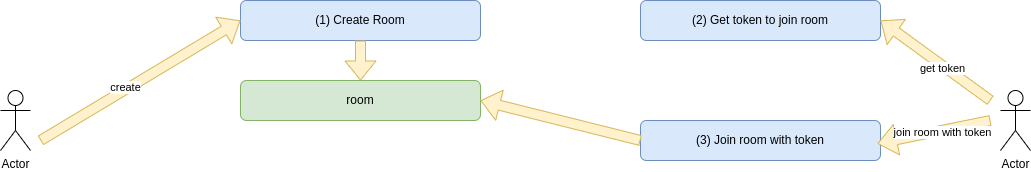

The diagram above was exported from draw.io. Its source (the exported page's mxGraphModel, read from the mxfile embedded in the PNG):
<mxGraphModel dx="1195" dy="603" grid="1" gridSize="10" guides="1" tooltips="1" connect="1" arrows="1" fold="1" page="1" pageScale="1" pageWidth="850" pageHeight="1100" math="0" shadow="0">
  <root>
    <mxCell id="0" />
    <mxCell id="1" parent="0" />
    <mxCell id="x-IpDLFOcQ0T1sNsPUvB-1" value="Actor" style="shape=umlActor;verticalLabelPosition=bottom;verticalAlign=top;html=1;outlineConnect=0;" vertex="1" parent="1">
      <mxGeometry x="80" y="330" width="30" height="60" as="geometry" />
    </mxCell>
    <mxCell id="x-IpDLFOcQ0T1sNsPUvB-2" value="(1) Create Room" style="rounded=1;whiteSpace=wrap;html=1;fillColor=#dae8fc;strokeColor=#6c8ebf;" vertex="1" parent="1">
      <mxGeometry x="320" y="240" width="240" height="40" as="geometry" />
    </mxCell>
    <mxCell id="x-IpDLFOcQ0T1sNsPUvB-9" value="room" style="rounded=1;whiteSpace=wrap;html=1;fillColor=#d5e8d4;strokeColor=#82b366;" vertex="1" parent="1">
      <mxGeometry x="320" y="320" width="240" height="40" as="geometry" />
    </mxCell>
    <mxCell id="x-IpDLFOcQ0T1sNsPUvB-10" value="" style="shape=flexArrow;endArrow=classic;html=1;rounded=0;entryX=0.5;entryY=0;entryDx=0;entryDy=0;exitX=0.5;exitY=1;exitDx=0;exitDy=0;fillColor=#fff2cc;strokeColor=#d6b656;" edge="1" parent="1" source="x-IpDLFOcQ0T1sNsPUvB-2" target="x-IpDLFOcQ0T1sNsPUvB-9">
      <mxGeometry width="50" height="50" relative="1" as="geometry">
        <mxPoint x="180" y="470" as="sourcePoint" />
        <mxPoint x="230" y="420" as="targetPoint" />
      </mxGeometry>
    </mxCell>
    <mxCell id="x-IpDLFOcQ0T1sNsPUvB-11" value="" style="shape=flexArrow;endArrow=classic;html=1;rounded=0;entryX=0;entryY=0.5;entryDx=0;entryDy=0;fillColor=#fff2cc;strokeColor=#d6b656;" edge="1" parent="1" target="x-IpDLFOcQ0T1sNsPUvB-2">
      <mxGeometry width="50" height="50" relative="1" as="geometry">
        <mxPoint x="120" y="380" as="sourcePoint" />
        <mxPoint x="450" y="330" as="targetPoint" />
      </mxGeometry>
    </mxCell>
    <mxCell id="x-IpDLFOcQ0T1sNsPUvB-12" value="create" style="edgeLabel;html=1;align=center;verticalAlign=middle;resizable=0;points=[];" vertex="1" connectable="0" parent="x-IpDLFOcQ0T1sNsPUvB-11">
      <mxGeometry x="-0.1406" y="2" relative="1" as="geometry">
        <mxPoint as="offset" />
      </mxGeometry>
    </mxCell>
    <mxCell id="x-IpDLFOcQ0T1sNsPUvB-13" value="Actor" style="shape=umlActor;verticalLabelPosition=bottom;verticalAlign=top;html=1;outlineConnect=0;" vertex="1" parent="1">
      <mxGeometry x="1080" y="330" width="30" height="60" as="geometry" />
    </mxCell>
    <mxCell id="x-IpDLFOcQ0T1sNsPUvB-14" value="(2) Get token to join room" style="rounded=1;whiteSpace=wrap;html=1;fillColor=#dae8fc;strokeColor=#6c8ebf;" vertex="1" parent="1">
      <mxGeometry x="720" y="240" width="240" height="40" as="geometry" />
    </mxCell>
    <mxCell id="x-IpDLFOcQ0T1sNsPUvB-15" value="" style="shape=flexArrow;endArrow=classic;html=1;rounded=0;entryX=1;entryY=0.5;entryDx=0;entryDy=0;fillColor=#fff2cc;strokeColor=#d6b656;" edge="1" parent="1" target="x-IpDLFOcQ0T1sNsPUvB-14">
      <mxGeometry width="50" height="50" relative="1" as="geometry">
        <mxPoint x="1070" y="340" as="sourcePoint" />
        <mxPoint x="330" y="270" as="targetPoint" />
      </mxGeometry>
    </mxCell>
    <mxCell id="x-IpDLFOcQ0T1sNsPUvB-16" value="get token" style="edgeLabel;html=1;align=center;verticalAlign=middle;resizable=0;points=[];" vertex="1" connectable="0" parent="x-IpDLFOcQ0T1sNsPUvB-15">
      <mxGeometry x="-0.1406" y="2" relative="1" as="geometry">
        <mxPoint as="offset" />
      </mxGeometry>
    </mxCell>
    <mxCell id="x-IpDLFOcQ0T1sNsPUvB-17" value="(3) Join room with token" style="rounded=1;whiteSpace=wrap;html=1;fillColor=#dae8fc;strokeColor=#6c8ebf;" vertex="1" parent="1">
      <mxGeometry x="720" y="360" width="240" height="40" as="geometry" />
    </mxCell>
    <mxCell id="x-IpDLFOcQ0T1sNsPUvB-21" value="" style="shape=flexArrow;endArrow=classic;html=1;rounded=0;entryX=0.987;entryY=0.577;entryDx=0;entryDy=0;fillColor=#fff2cc;strokeColor=#d6b656;entryPerimeter=0;" edge="1" parent="1" target="x-IpDLFOcQ0T1sNsPUvB-17">
      <mxGeometry width="50" height="50" relative="1" as="geometry">
        <mxPoint x="1070" y="360" as="sourcePoint" />
        <mxPoint x="970" y="270" as="targetPoint" />
      </mxGeometry>
    </mxCell>
    <mxCell id="x-IpDLFOcQ0T1sNsPUvB-22" value="join room with token" style="edgeLabel;html=1;align=center;verticalAlign=middle;resizable=0;points=[];" vertex="1" connectable="0" parent="x-IpDLFOcQ0T1sNsPUvB-21">
      <mxGeometry x="-0.1406" y="2" relative="1" as="geometry">
        <mxPoint as="offset" />
      </mxGeometry>
    </mxCell>
    <mxCell id="x-IpDLFOcQ0T1sNsPUvB-23" value="" style="shape=flexArrow;endArrow=classic;html=1;rounded=0;entryX=1;entryY=0.5;entryDx=0;entryDy=0;exitX=0;exitY=0.5;exitDx=0;exitDy=0;fillColor=#fff2cc;strokeColor=#d6b656;" edge="1" parent="1" source="x-IpDLFOcQ0T1sNsPUvB-17" target="x-IpDLFOcQ0T1sNsPUvB-9">
      <mxGeometry width="50" height="50" relative="1" as="geometry">
        <mxPoint x="410" y="480" as="sourcePoint" />
        <mxPoint x="460" y="430" as="targetPoint" />
      </mxGeometry>
    </mxCell>
  </root>
</mxGraphModel>